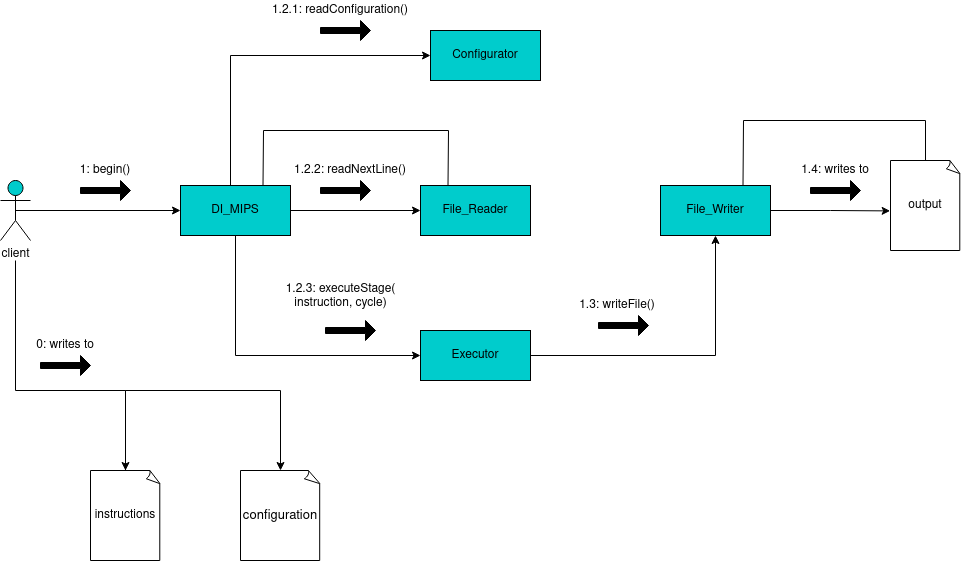

The diagram above was exported from draw.io. Its source (the exported page's mxGraphModel, read from the mxfile embedded in the PNG):
<mxGraphModel dx="1434" dy="759" grid="1" gridSize="10" guides="1" tooltips="1" connect="1" arrows="1" fold="1" page="1" pageScale="1" pageWidth="850" pageHeight="1100" math="0" shadow="0">
  <root>
    <mxCell id="0" />
    <mxCell id="1" parent="0" />
    <mxCell id="W1-9YPZCWMsQHMN3Iiyv-13" style="edgeStyle=orthogonalEdgeStyle;rounded=0;orthogonalLoop=1;jettySize=auto;html=1;exitX=0.5;exitY=0.5;exitDx=0;exitDy=0;exitPerimeter=0;entryX=0;entryY=0.5;entryDx=0;entryDy=0;" parent="1" source="W1-9YPZCWMsQHMN3Iiyv-1" target="W1-9YPZCWMsQHMN3Iiyv-12" edge="1">
      <mxGeometry relative="1" as="geometry" />
    </mxCell>
    <mxCell id="W1-9YPZCWMsQHMN3Iiyv-1" value="client" style="shape=umlActor;verticalLabelPosition=bottom;verticalAlign=top;html=1;outlineConnect=0;fillColor=#00CCCC;" parent="1" vertex="1">
      <mxGeometry x="60" y="270" width="30" height="60" as="geometry" />
    </mxCell>
    <mxCell id="W1-9YPZCWMsQHMN3Iiyv-2" value="&lt;font style=&quot;font-size: 13px;&quot;&gt;configuration&lt;/font&gt;" style="whiteSpace=wrap;html=1;shape=mxgraph.basic.document" parent="1" vertex="1">
      <mxGeometry x="300" y="560" width="80" height="90" as="geometry" />
    </mxCell>
    <mxCell id="W1-9YPZCWMsQHMN3Iiyv-3" value="instructions" style="whiteSpace=wrap;html=1;shape=mxgraph.basic.document" parent="1" vertex="1">
      <mxGeometry x="150" y="560" width="70" height="90" as="geometry" />
    </mxCell>
    <mxCell id="W1-9YPZCWMsQHMN3Iiyv-6" value="" style="endArrow=classic;html=1;rounded=0;edgeStyle=orthogonalEdgeStyle;entryX=0.5;entryY=0;entryDx=0;entryDy=0;entryPerimeter=0;" parent="1" target="W1-9YPZCWMsQHMN3Iiyv-3" edge="1">
      <mxGeometry width="50" height="50" relative="1" as="geometry">
        <mxPoint x="75" y="350" as="sourcePoint" />
        <mxPoint x="250" y="410" as="targetPoint" />
        <Array as="points">
          <mxPoint x="75" y="480" />
          <mxPoint x="185" y="480" />
        </Array>
      </mxGeometry>
    </mxCell>
    <mxCell id="W1-9YPZCWMsQHMN3Iiyv-7" value="" style="endArrow=classic;html=1;rounded=0;edgeStyle=orthogonalEdgeStyle;entryX=0.5;entryY=0;entryDx=0;entryDy=0;entryPerimeter=0;exitX=0.5;exitY=0;exitDx=0;exitDy=0;exitPerimeter=0;" parent="1" source="W1-9YPZCWMsQHMN3Iiyv-3" target="W1-9YPZCWMsQHMN3Iiyv-2" edge="1">
      <mxGeometry width="50" height="50" relative="1" as="geometry">
        <mxPoint x="210" y="400" as="sourcePoint" />
        <mxPoint x="250" y="410" as="targetPoint" />
        <Array as="points">
          <mxPoint x="185" y="480" />
          <mxPoint x="340" y="480" />
        </Array>
      </mxGeometry>
    </mxCell>
    <mxCell id="W1-9YPZCWMsQHMN3Iiyv-9" value="" style="shape=singleArrow;whiteSpace=wrap;html=1;fillColor=#000000;" parent="1" vertex="1">
      <mxGeometry x="100" y="445" width="50" height="20" as="geometry" />
    </mxCell>
    <mxCell id="W1-9YPZCWMsQHMN3Iiyv-10" value="0: writes to" style="text;html=1;strokeColor=none;fillColor=none;align=center;verticalAlign=middle;whiteSpace=wrap;rounded=0;" parent="1" vertex="1">
      <mxGeometry x="90" y="425" width="70" height="20" as="geometry" />
    </mxCell>
    <mxCell id="W1-9YPZCWMsQHMN3Iiyv-18" style="edgeStyle=orthogonalEdgeStyle;rounded=0;orthogonalLoop=1;jettySize=auto;html=1;entryX=0;entryY=0.5;entryDx=0;entryDy=0;" parent="1" source="W1-9YPZCWMsQHMN3Iiyv-12" target="W1-9YPZCWMsQHMN3Iiyv-17" edge="1">
      <mxGeometry relative="1" as="geometry" />
    </mxCell>
    <mxCell id="W1-9YPZCWMsQHMN3Iiyv-25" style="edgeStyle=orthogonalEdgeStyle;rounded=0;orthogonalLoop=1;jettySize=auto;html=1;exitX=0.5;exitY=1;exitDx=0;exitDy=0;entryX=0;entryY=0.5;entryDx=0;entryDy=0;" parent="1" source="W1-9YPZCWMsQHMN3Iiyv-12" target="W1-9YPZCWMsQHMN3Iiyv-21" edge="1">
      <mxGeometry relative="1" as="geometry">
        <Array as="points">
          <mxPoint x="295" y="445" />
        </Array>
      </mxGeometry>
    </mxCell>
    <mxCell id="W1-9YPZCWMsQHMN3Iiyv-26" style="edgeStyle=orthogonalEdgeStyle;rounded=0;orthogonalLoop=1;jettySize=auto;html=1;entryX=0;entryY=0.5;entryDx=0;entryDy=0;" parent="1" source="W1-9YPZCWMsQHMN3Iiyv-12" target="W1-9YPZCWMsQHMN3Iiyv-22" edge="1">
      <mxGeometry relative="1" as="geometry">
        <Array as="points">
          <mxPoint x="290" y="145" />
        </Array>
      </mxGeometry>
    </mxCell>
    <mxCell id="W1-9YPZCWMsQHMN3Iiyv-12" value="DI_MIPS" style="html=1;whiteSpace=wrap;fillColor=#00CCCC;" parent="1" vertex="1">
      <mxGeometry x="240" y="275" width="110" height="50" as="geometry" />
    </mxCell>
    <mxCell id="W1-9YPZCWMsQHMN3Iiyv-14" value="" style="shape=singleArrow;whiteSpace=wrap;html=1;fillColor=#000000;" parent="1" vertex="1">
      <mxGeometry x="140" y="270" width="50" height="20" as="geometry" />
    </mxCell>
    <mxCell id="W1-9YPZCWMsQHMN3Iiyv-16" value="1: begin()" style="text;html=1;strokeColor=none;fillColor=none;align=center;verticalAlign=middle;whiteSpace=wrap;rounded=0;" parent="1" vertex="1">
      <mxGeometry x="130" y="250" width="70" height="20" as="geometry" />
    </mxCell>
    <mxCell id="W1-9YPZCWMsQHMN3Iiyv-17" value="File_Reader" style="html=1;whiteSpace=wrap;fillColor=#00CCCC;" parent="1" vertex="1">
      <mxGeometry x="480" y="275" width="110" height="50" as="geometry" />
    </mxCell>
    <mxCell id="W1-9YPZCWMsQHMN3Iiyv-19" value="" style="shape=singleArrow;whiteSpace=wrap;html=1;fillColor=#000000;" parent="1" vertex="1">
      <mxGeometry x="380" y="270" width="50" height="20" as="geometry" />
    </mxCell>
    <mxCell id="W1-9YPZCWMsQHMN3Iiyv-20" value="1.2.2: readNextLine()" style="text;html=1;strokeColor=none;fillColor=none;align=center;verticalAlign=middle;whiteSpace=wrap;rounded=0;" parent="1" vertex="1">
      <mxGeometry x="350" y="250" width="120" height="20" as="geometry" />
    </mxCell>
    <mxCell id="W1-9YPZCWMsQHMN3Iiyv-27" style="edgeStyle=orthogonalEdgeStyle;rounded=0;orthogonalLoop=1;jettySize=auto;html=1;entryX=0.5;entryY=1;entryDx=0;entryDy=0;" parent="1" source="W1-9YPZCWMsQHMN3Iiyv-21" target="W1-9YPZCWMsQHMN3Iiyv-23" edge="1">
      <mxGeometry relative="1" as="geometry" />
    </mxCell>
    <mxCell id="W1-9YPZCWMsQHMN3Iiyv-21" value="Executor" style="html=1;whiteSpace=wrap;fillColor=#00CCCC;" parent="1" vertex="1">
      <mxGeometry x="480" y="420" width="110" height="50" as="geometry" />
    </mxCell>
    <mxCell id="W1-9YPZCWMsQHMN3Iiyv-22" value="Configurator" style="html=1;whiteSpace=wrap;fillColor=#00CCCC;" parent="1" vertex="1">
      <mxGeometry x="490" y="120" width="110" height="50" as="geometry" />
    </mxCell>
    <mxCell id="W1-9YPZCWMsQHMN3Iiyv-23" value="File_Writer" style="html=1;whiteSpace=wrap;fillColor=#00CCCC;" parent="1" vertex="1">
      <mxGeometry x="720" y="275" width="110" height="50" as="geometry" />
    </mxCell>
    <mxCell id="W1-9YPZCWMsQHMN3Iiyv-24" value="output" style="whiteSpace=wrap;html=1;shape=mxgraph.basic.document" parent="1" vertex="1">
      <mxGeometry x="950" y="250" width="70" height="90" as="geometry" />
    </mxCell>
    <mxCell id="W1-9YPZCWMsQHMN3Iiyv-28" style="edgeStyle=orthogonalEdgeStyle;rounded=0;orthogonalLoop=1;jettySize=auto;html=1;exitX=1;exitY=0.5;exitDx=0;exitDy=0;entryX=-0.005;entryY=0.56;entryDx=0;entryDy=0;entryPerimeter=0;" parent="1" source="W1-9YPZCWMsQHMN3Iiyv-23" target="W1-9YPZCWMsQHMN3Iiyv-24" edge="1">
      <mxGeometry relative="1" as="geometry" />
    </mxCell>
    <mxCell id="gdSz_qL3XsIsF8Iudnw7-1" value="1.2.1: readConfiguration()" style="text;html=1;strokeColor=none;fillColor=none;align=center;verticalAlign=middle;whiteSpace=wrap;rounded=0;" vertex="1" parent="1">
      <mxGeometry x="330" y="90" width="140" height="20" as="geometry" />
    </mxCell>
    <mxCell id="gdSz_qL3XsIsF8Iudnw7-5" value="" style="shape=singleArrow;whiteSpace=wrap;html=1;fillColor=#000000;" vertex="1" parent="1">
      <mxGeometry x="380" y="110" width="50" height="20" as="geometry" />
    </mxCell>
    <mxCell id="gdSz_qL3XsIsF8Iudnw7-7" value="" style="shape=singleArrow;whiteSpace=wrap;html=1;fillColor=#000000;" vertex="1" parent="1">
      <mxGeometry x="385" y="410" width="50" height="20" as="geometry" />
    </mxCell>
    <mxCell id="gdSz_qL3XsIsF8Iudnw7-8" value="&lt;div&gt;1.2.3: executeStage(&lt;/div&gt;&lt;div&gt;instruction, cycle)&lt;/div&gt;" style="text;html=1;strokeColor=none;fillColor=none;align=center;verticalAlign=middle;whiteSpace=wrap;rounded=0;" vertex="1" parent="1">
      <mxGeometry x="328.5" y="370" width="143" height="32" as="geometry" />
    </mxCell>
    <mxCell id="gdSz_qL3XsIsF8Iudnw7-10" value="1.3: writeFile()" style="text;html=1;strokeColor=none;fillColor=none;align=center;verticalAlign=middle;whiteSpace=wrap;rounded=0;" vertex="1" parent="1">
      <mxGeometry x="607" y="385" width="140" height="20" as="geometry" />
    </mxCell>
    <mxCell id="gdSz_qL3XsIsF8Iudnw7-11" value="" style="shape=singleArrow;whiteSpace=wrap;html=1;fillColor=#000000;" vertex="1" parent="1">
      <mxGeometry x="658" y="405" width="50" height="20" as="geometry" />
    </mxCell>
    <mxCell id="gdSz_qL3XsIsF8Iudnw7-12" value="" style="shape=singleArrow;whiteSpace=wrap;html=1;fillColor=#000000;" vertex="1" parent="1">
      <mxGeometry x="870" y="270" width="50" height="20" as="geometry" />
    </mxCell>
    <mxCell id="gdSz_qL3XsIsF8Iudnw7-13" value="1.4: writes to" style="text;html=1;strokeColor=none;fillColor=none;align=center;verticalAlign=middle;whiteSpace=wrap;rounded=0;" vertex="1" parent="1">
      <mxGeometry x="860" y="250" width="70" height="20" as="geometry" />
    </mxCell>
    <mxCell id="gdSz_qL3XsIsF8Iudnw7-14" value="" style="endArrow=none;html=1;rounded=0;entryX=0.25;entryY=0;entryDx=0;entryDy=0;exitX=0.75;exitY=0;exitDx=0;exitDy=0;" edge="1" parent="1" source="W1-9YPZCWMsQHMN3Iiyv-12" target="W1-9YPZCWMsQHMN3Iiyv-17">
      <mxGeometry width="50" height="50" relative="1" as="geometry">
        <mxPoint x="535" y="210" as="sourcePoint" />
        <mxPoint x="550" y="350" as="targetPoint" />
        <Array as="points">
          <mxPoint x="323" y="220" />
          <mxPoint x="508" y="220" />
        </Array>
      </mxGeometry>
    </mxCell>
    <mxCell id="gdSz_qL3XsIsF8Iudnw7-15" value="" style="endArrow=none;html=1;rounded=0;entryX=0.75;entryY=0;entryDx=0;entryDy=0;exitX=0.5;exitY=0;exitDx=0;exitDy=0;exitPerimeter=0;" edge="1" parent="1" source="W1-9YPZCWMsQHMN3Iiyv-24" target="W1-9YPZCWMsQHMN3Iiyv-23">
      <mxGeometry width="50" height="50" relative="1" as="geometry">
        <mxPoint x="830" y="190" as="sourcePoint" />
        <mxPoint x="550" y="350" as="targetPoint" />
        <Array as="points">
          <mxPoint x="985" y="210" />
          <mxPoint x="803" y="210" />
        </Array>
      </mxGeometry>
    </mxCell>
  </root>
</mxGraphModel>